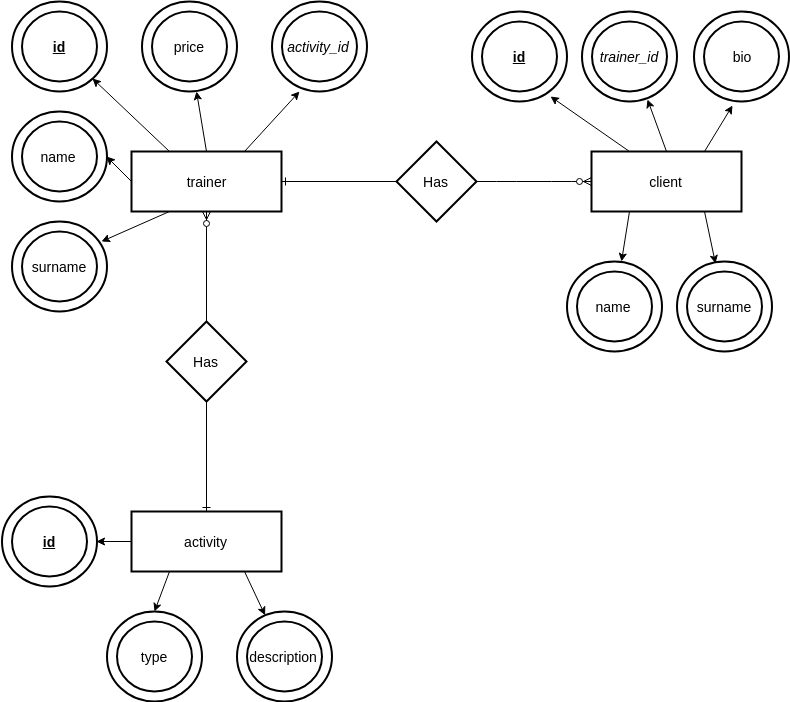

The diagram above was exported from draw.io. Its source (the exported page's mxGraphModel, read from the mxfile embedded in the PNG):
<mxGraphModel dx="1394" dy="746" grid="1" gridSize="10" guides="1" tooltips="1" connect="1" arrows="1" fold="1" page="1" pageScale="1" pageWidth="850" pageHeight="1100" math="0" shadow="0">
  <root>
    <mxCell id="0" />
    <mxCell id="1" parent="0" />
    <mxCell id="l-meTbI9bL6o8WjfdOn1-31" style="edgeStyle=none;rounded=1;orthogonalLoop=1;jettySize=auto;html=1;exitX=0.25;exitY=1;exitDx=0;exitDy=0;entryX=0.947;entryY=0.222;entryDx=0;entryDy=0;entryPerimeter=0;" edge="1" parent="1" source="l-meTbI9bL6o8WjfdOn1-1" target="l-meTbI9bL6o8WjfdOn1-17">
      <mxGeometry relative="1" as="geometry" />
    </mxCell>
    <mxCell id="l-meTbI9bL6o8WjfdOn1-32" style="edgeStyle=none;rounded=1;orthogonalLoop=1;jettySize=auto;html=1;exitX=0;exitY=0.5;exitDx=0;exitDy=0;entryX=1;entryY=0.5;entryDx=0;entryDy=0;" edge="1" parent="1" source="l-meTbI9bL6o8WjfdOn1-1" target="l-meTbI9bL6o8WjfdOn1-16">
      <mxGeometry relative="1" as="geometry" />
    </mxCell>
    <mxCell id="l-meTbI9bL6o8WjfdOn1-33" style="edgeStyle=none;rounded=1;orthogonalLoop=1;jettySize=auto;html=1;exitX=0.25;exitY=0;exitDx=0;exitDy=0;entryX=1;entryY=1;entryDx=0;entryDy=0;" edge="1" parent="1" source="l-meTbI9bL6o8WjfdOn1-1" target="l-meTbI9bL6o8WjfdOn1-13">
      <mxGeometry relative="1" as="geometry" />
    </mxCell>
    <mxCell id="l-meTbI9bL6o8WjfdOn1-35" style="edgeStyle=none;rounded=1;orthogonalLoop=1;jettySize=auto;html=1;exitX=0.5;exitY=0;exitDx=0;exitDy=0;entryX=0.579;entryY=1;entryDx=0;entryDy=0;entryPerimeter=0;" edge="1" parent="1" source="l-meTbI9bL6o8WjfdOn1-1" target="l-meTbI9bL6o8WjfdOn1-14">
      <mxGeometry relative="1" as="geometry">
        <mxPoint x="227" y="100" as="targetPoint" />
      </mxGeometry>
    </mxCell>
    <mxCell id="l-meTbI9bL6o8WjfdOn1-36" style="edgeStyle=none;rounded=1;orthogonalLoop=1;jettySize=auto;html=1;exitX=0.75;exitY=0;exitDx=0;exitDy=0;entryX=0.295;entryY=1;entryDx=0;entryDy=0;entryPerimeter=0;" edge="1" parent="1" source="l-meTbI9bL6o8WjfdOn1-1" target="l-meTbI9bL6o8WjfdOn1-15">
      <mxGeometry relative="1" as="geometry" />
    </mxCell>
    <mxCell id="l-meTbI9bL6o8WjfdOn1-1" value="trainer" style="strokeWidth=2;whiteSpace=wrap;html=1;align=center;fontSize=14;" vertex="1" parent="1">
      <mxGeometry x="160" y="160" width="150" height="60" as="geometry" />
    </mxCell>
    <mxCell id="l-meTbI9bL6o8WjfdOn1-37" style="edgeStyle=none;rounded=1;orthogonalLoop=1;jettySize=auto;html=1;exitX=0.25;exitY=0;exitDx=0;exitDy=0;entryX=0.832;entryY=0.944;entryDx=0;entryDy=0;entryPerimeter=0;" edge="1" parent="1" source="l-meTbI9bL6o8WjfdOn1-3" target="l-meTbI9bL6o8WjfdOn1-18">
      <mxGeometry relative="1" as="geometry" />
    </mxCell>
    <mxCell id="l-meTbI9bL6o8WjfdOn1-38" style="edgeStyle=none;rounded=1;orthogonalLoop=1;jettySize=auto;html=1;exitX=0.5;exitY=0;exitDx=0;exitDy=0;entryX=0.695;entryY=0.978;entryDx=0;entryDy=0;entryPerimeter=0;" edge="1" parent="1" source="l-meTbI9bL6o8WjfdOn1-3" target="l-meTbI9bL6o8WjfdOn1-20">
      <mxGeometry relative="1" as="geometry" />
    </mxCell>
    <mxCell id="l-meTbI9bL6o8WjfdOn1-39" style="edgeStyle=none;rounded=1;orthogonalLoop=1;jettySize=auto;html=1;exitX=0.75;exitY=0;exitDx=0;exitDy=0;entryX=0.405;entryY=1.044;entryDx=0;entryDy=0;entryPerimeter=0;" edge="1" parent="1" source="l-meTbI9bL6o8WjfdOn1-3" target="l-meTbI9bL6o8WjfdOn1-19">
      <mxGeometry relative="1" as="geometry" />
    </mxCell>
    <mxCell id="l-meTbI9bL6o8WjfdOn1-40" style="edgeStyle=none;rounded=1;orthogonalLoop=1;jettySize=auto;html=1;exitX=0.25;exitY=1;exitDx=0;exitDy=0;entryX=0.579;entryY=0;entryDx=0;entryDy=0;entryPerimeter=0;" edge="1" parent="1" source="l-meTbI9bL6o8WjfdOn1-3" target="l-meTbI9bL6o8WjfdOn1-22">
      <mxGeometry relative="1" as="geometry" />
    </mxCell>
    <mxCell id="l-meTbI9bL6o8WjfdOn1-41" style="edgeStyle=none;rounded=1;orthogonalLoop=1;jettySize=auto;html=1;exitX=0.75;exitY=1;exitDx=0;exitDy=0;entryX=0.411;entryY=0.022;entryDx=0;entryDy=0;entryPerimeter=0;" edge="1" parent="1" source="l-meTbI9bL6o8WjfdOn1-3" target="l-meTbI9bL6o8WjfdOn1-21">
      <mxGeometry relative="1" as="geometry" />
    </mxCell>
    <mxCell id="l-meTbI9bL6o8WjfdOn1-3" value="client" style="strokeWidth=2;whiteSpace=wrap;html=1;align=center;fontSize=14;" vertex="1" parent="1">
      <mxGeometry x="620" y="160" width="150" height="60" as="geometry" />
    </mxCell>
    <mxCell id="l-meTbI9bL6o8WjfdOn1-28" style="edgeStyle=none;rounded=1;orthogonalLoop=1;jettySize=auto;html=1;exitX=0;exitY=0.5;exitDx=0;exitDy=0;entryX=1;entryY=0.5;entryDx=0;entryDy=0;" edge="1" parent="1" source="l-meTbI9bL6o8WjfdOn1-4" target="l-meTbI9bL6o8WjfdOn1-23">
      <mxGeometry relative="1" as="geometry" />
    </mxCell>
    <mxCell id="l-meTbI9bL6o8WjfdOn1-29" style="edgeStyle=none;rounded=1;orthogonalLoop=1;jettySize=auto;html=1;exitX=0.25;exitY=1;exitDx=0;exitDy=0;entryX=0.5;entryY=0;entryDx=0;entryDy=0;" edge="1" parent="1" source="l-meTbI9bL6o8WjfdOn1-4" target="l-meTbI9bL6o8WjfdOn1-24">
      <mxGeometry relative="1" as="geometry" />
    </mxCell>
    <mxCell id="l-meTbI9bL6o8WjfdOn1-30" style="edgeStyle=none;rounded=1;orthogonalLoop=1;jettySize=auto;html=1;exitX=0.75;exitY=1;exitDx=0;exitDy=0;" edge="1" parent="1" source="l-meTbI9bL6o8WjfdOn1-4" target="l-meTbI9bL6o8WjfdOn1-25">
      <mxGeometry relative="1" as="geometry" />
    </mxCell>
    <mxCell id="l-meTbI9bL6o8WjfdOn1-4" value="activity" style="strokeWidth=2;whiteSpace=wrap;html=1;align=center;fontSize=14;" vertex="1" parent="1">
      <mxGeometry x="160" y="520" width="150" height="60" as="geometry" />
    </mxCell>
    <mxCell id="l-meTbI9bL6o8WjfdOn1-6" value="Has" style="shape=rhombus;strokeWidth=2;fontSize=17;perimeter=rhombusPerimeter;whiteSpace=wrap;html=1;align=center;fontSize=14;" vertex="1" parent="1">
      <mxGeometry x="195" y="330" width="80" height="80" as="geometry" />
    </mxCell>
    <mxCell id="l-meTbI9bL6o8WjfdOn1-7" value="Has" style="shape=rhombus;strokeWidth=2;fontSize=17;perimeter=rhombusPerimeter;whiteSpace=wrap;html=1;align=center;fontSize=14;" vertex="1" parent="1">
      <mxGeometry x="425" y="150" width="80" height="80" as="geometry" />
    </mxCell>
    <mxCell id="l-meTbI9bL6o8WjfdOn1-8" value="" style="edgeStyle=entityRelationEdgeStyle;fontSize=12;html=1;endArrow=ERzeroToMany;endFill=1;exitX=1;exitY=0.5;exitDx=0;exitDy=0;entryX=0;entryY=0.5;entryDx=0;entryDy=0;" edge="1" parent="1" source="l-meTbI9bL6o8WjfdOn1-7" target="l-meTbI9bL6o8WjfdOn1-3">
      <mxGeometry width="100" height="100" relative="1" as="geometry">
        <mxPoint x="160" y="700" as="sourcePoint" />
        <mxPoint x="260" y="600" as="targetPoint" />
      </mxGeometry>
    </mxCell>
    <mxCell id="l-meTbI9bL6o8WjfdOn1-9" value="" style="fontSize=12;html=1;endArrow=ERzeroToMany;endFill=1;exitX=0.5;exitY=0;exitDx=0;exitDy=0;entryX=0.5;entryY=1;entryDx=0;entryDy=0;" edge="1" parent="1" source="l-meTbI9bL6o8WjfdOn1-6" target="l-meTbI9bL6o8WjfdOn1-1">
      <mxGeometry width="100" height="100" relative="1" as="geometry">
        <mxPoint x="235" y="320" as="sourcePoint" />
        <mxPoint x="235" y="220" as="targetPoint" />
      </mxGeometry>
    </mxCell>
    <mxCell id="l-meTbI9bL6o8WjfdOn1-11" value="" style="fontSize=12;html=1;endArrow=ERone;endFill=1;rounded=1;exitX=0;exitY=0.5;exitDx=0;exitDy=0;entryX=1;entryY=0.5;entryDx=0;entryDy=0;" edge="1" parent="1" source="l-meTbI9bL6o8WjfdOn1-7" target="l-meTbI9bL6o8WjfdOn1-1">
      <mxGeometry width="100" height="100" relative="1" as="geometry">
        <mxPoint x="430" y="610" as="sourcePoint" />
        <mxPoint x="490" y="320" as="targetPoint" />
      </mxGeometry>
    </mxCell>
    <mxCell id="l-meTbI9bL6o8WjfdOn1-12" value="" style="fontSize=12;html=1;endArrow=ERone;endFill=1;rounded=1;entryX=0.5;entryY=0;entryDx=0;entryDy=0;exitX=0.5;exitY=1;exitDx=0;exitDy=0;" edge="1" parent="1" source="l-meTbI9bL6o8WjfdOn1-6" target="l-meTbI9bL6o8WjfdOn1-4">
      <mxGeometry width="100" height="100" relative="1" as="geometry">
        <mxPoint x="440" y="480" as="sourcePoint" />
        <mxPoint x="320" y="200" as="targetPoint" />
      </mxGeometry>
    </mxCell>
    <mxCell id="l-meTbI9bL6o8WjfdOn1-13" value="&lt;b&gt;&lt;u&gt;id&lt;/u&gt;&lt;/b&gt;" style="ellipse;shape=doubleEllipse;margin=10;strokeWidth=2;fontSize=14;whiteSpace=wrap;html=1;align=center;fillColor=#ffffff;gradientColor=none;strokeColor=#000000;" vertex="1" parent="1">
      <mxGeometry x="40" y="10" width="95" height="90" as="geometry" />
    </mxCell>
    <mxCell id="l-meTbI9bL6o8WjfdOn1-14" value="price" style="ellipse;shape=doubleEllipse;margin=10;strokeWidth=2;fontSize=14;whiteSpace=wrap;html=1;align=center;fillColor=#ffffff;gradientColor=none;strokeColor=#000000;" vertex="1" parent="1">
      <mxGeometry x="170" y="10" width="95" height="90" as="geometry" />
    </mxCell>
    <mxCell id="l-meTbI9bL6o8WjfdOn1-15" value="&lt;i&gt;activity_id&lt;/i&gt;" style="ellipse;shape=doubleEllipse;margin=10;strokeWidth=2;fontSize=14;whiteSpace=wrap;html=1;align=center;fillColor=#ffffff;gradientColor=none;strokeColor=#000000;" vertex="1" parent="1">
      <mxGeometry x="300" y="10" width="95" height="90" as="geometry" />
    </mxCell>
    <mxCell id="l-meTbI9bL6o8WjfdOn1-16" value="name" style="ellipse;shape=doubleEllipse;margin=10;strokeWidth=2;fontSize=14;whiteSpace=wrap;html=1;align=center;fillColor=#ffffff;gradientColor=none;strokeColor=#000000;" vertex="1" parent="1">
      <mxGeometry x="40" y="120" width="95" height="90" as="geometry" />
    </mxCell>
    <mxCell id="l-meTbI9bL6o8WjfdOn1-17" value="surname" style="ellipse;shape=doubleEllipse;margin=10;strokeWidth=2;fontSize=14;whiteSpace=wrap;html=1;align=center;fillColor=#ffffff;gradientColor=none;strokeColor=#000000;" vertex="1" parent="1">
      <mxGeometry x="40" y="230" width="95" height="90" as="geometry" />
    </mxCell>
    <mxCell id="l-meTbI9bL6o8WjfdOn1-18" value="&lt;b&gt;&lt;u&gt;id&lt;/u&gt;&lt;/b&gt;" style="ellipse;shape=doubleEllipse;margin=10;strokeWidth=2;fontSize=14;whiteSpace=wrap;html=1;align=center;fillColor=#ffffff;gradientColor=none;strokeColor=#000000;" vertex="1" parent="1">
      <mxGeometry x="500" y="20" width="95" height="90" as="geometry" />
    </mxCell>
    <mxCell id="l-meTbI9bL6o8WjfdOn1-19" value="bio" style="ellipse;shape=doubleEllipse;margin=10;strokeWidth=2;fontSize=14;whiteSpace=wrap;html=1;align=center;fillColor=#ffffff;gradientColor=none;strokeColor=#000000;" vertex="1" parent="1">
      <mxGeometry x="722.5" y="20" width="95" height="90" as="geometry" />
    </mxCell>
    <mxCell id="l-meTbI9bL6o8WjfdOn1-20" value="&lt;i&gt;trainer_id&lt;/i&gt;" style="ellipse;shape=doubleEllipse;margin=10;strokeWidth=2;fontSize=14;whiteSpace=wrap;html=1;align=center;fillColor=#ffffff;gradientColor=none;strokeColor=#000000;" vertex="1" parent="1">
      <mxGeometry x="610" y="20" width="95" height="90" as="geometry" />
    </mxCell>
    <mxCell id="l-meTbI9bL6o8WjfdOn1-21" value="surname" style="ellipse;shape=doubleEllipse;margin=10;strokeWidth=2;fontSize=14;whiteSpace=wrap;html=1;align=center;fillColor=#ffffff;gradientColor=none;strokeColor=#000000;" vertex="1" parent="1">
      <mxGeometry x="705" y="270" width="95" height="90" as="geometry" />
    </mxCell>
    <mxCell id="l-meTbI9bL6o8WjfdOn1-22" value="name" style="ellipse;shape=doubleEllipse;margin=10;strokeWidth=2;fontSize=14;whiteSpace=wrap;html=1;align=center;fillColor=#ffffff;gradientColor=none;strokeColor=#000000;" vertex="1" parent="1">
      <mxGeometry x="595" y="270" width="95" height="90" as="geometry" />
    </mxCell>
    <mxCell id="l-meTbI9bL6o8WjfdOn1-23" value="&lt;u&gt;&lt;b&gt;id&lt;/b&gt;&lt;/u&gt;" style="ellipse;shape=doubleEllipse;margin=10;strokeWidth=2;fontSize=14;whiteSpace=wrap;html=1;align=center;fillColor=#ffffff;gradientColor=none;strokeColor=#000000;" vertex="1" parent="1">
      <mxGeometry x="30" y="505" width="95" height="90" as="geometry" />
    </mxCell>
    <mxCell id="l-meTbI9bL6o8WjfdOn1-24" value="type" style="ellipse;shape=doubleEllipse;margin=10;strokeWidth=2;fontSize=14;whiteSpace=wrap;html=1;align=center;fillColor=#ffffff;gradientColor=none;strokeColor=#000000;" vertex="1" parent="1">
      <mxGeometry x="135" y="620" width="95" height="90" as="geometry" />
    </mxCell>
    <mxCell id="l-meTbI9bL6o8WjfdOn1-25" value="description" style="ellipse;shape=doubleEllipse;margin=10;strokeWidth=2;fontSize=14;whiteSpace=wrap;html=1;align=center;fillColor=#ffffff;gradientColor=none;strokeColor=#000000;" vertex="1" parent="1">
      <mxGeometry x="265" y="620" width="95" height="90" as="geometry" />
    </mxCell>
  </root>
</mxGraphModel>